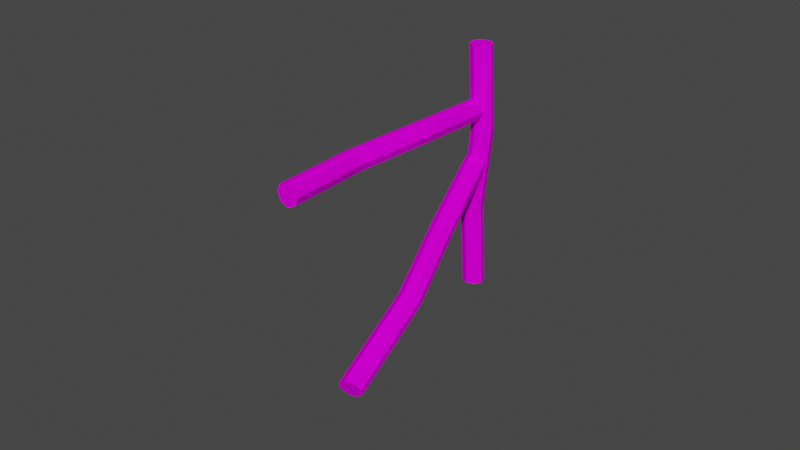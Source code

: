 # Source: Fence_Variance_2.blend  (saved by Blender 2.82.7; exported with 4.5.12 LTS)
import bpy
from mathutils import Matrix  # noqa: F401  (used for matrix-valued properties, if any)

bpy.ops.wm.read_factory_settings(use_empty=True)
scene = bpy.context.scene
scene.name = 'Scene'

# ---- collections
col_collection = bpy.data.collections.new('Collection'); scene.collection.children.link(col_collection)

# ---- images (referenced by path relative to the original .blend; pixels are not part of the script)
import os
ASSET_DIR = os.environ.get("B2B_ASSET_DIR", "")  # directory of the original .blend (textures are referenced by path, not embedded)
HERE = os.path.dirname(os.path.abspath(__file__))  # packed textures are extracted next to this script under _unpacked/

def load_image(name, relpath, width, height, colorspace="sRGB"):
    """Load a texture the original file referenced (path relative to the .blend, or extracted next to this script)."""
    p = next((c for c in (os.path.join(HERE, relpath), os.path.join(ASSET_DIR, relpath)) if relpath and os.path.exists(c)), "")
    if p:
        img = bpy.data.images.load(p, check_existing=True)
        img.name = name
    else:  # same state as the original file: an image datablock whose file is absent (Cycles renders it pink)
        img = bpy.data.images.new(name, width, height)
        img.source = "FILE"
        img.filepath = "//" + (relpath or name)
    img.colorspace_settings.name = colorspace
    return img
img_texturescom_wood_oldlog_0_4x2_4_1k_albedo_tif = load_image('TexturesCom_Wood_OldLog_0.4x2.4_1K_albedo.tif', 'TexturesCom_Wood_OldLog_0.4x2.4_1K_albedo.tif', 1024, 1024, 'sRGB')

# ---- materials (node trees are filled in below, after node groups)
mat_material = bpy.data.materials.new('Material')
mat_material.alpha_threshold = 0.0
mat_material.use_transparent_shadow = False
mat_material.line_color = (0.0, 0.0, 0.0, 1.0)

# ---- material node trees
mat_material.use_nodes = True; mat_material.node_tree.nodes.clear()
_N = mat_material.node_tree.nodes; _L = mat_material.node_tree.links
n0 = _N.new('ShaderNodeOutputMaterial'); n0.name = 'Material Output'; n0.location = (300, 300)
n1 = _N.new('ShaderNodeBsdfPrincipled'); n1.name = 'Principled BSDF'; n1.location = (10, 300)
n1.distribution = 'GGX'
n1.subsurface_method = 'BURLEY'
n1.inputs[2].default_value = 1.0
n1.inputs[3].default_value = 1.45
n1.inputs[13].default_value = 0.0
n1.inputs[27].default_value = (0.0, 0.0, 0.0, 1.0)
n1.inputs[28].default_value = 1.0
n2 = _N.new('ShaderNodeTexImage'); n2.name = 'Image Texture'; n2.location = (-280, 280)
n2.image = img_texturescom_wood_oldlog_0_4x2_4_1k_albedo_tif
_L.new(n1.outputs[0], n0.inputs[0])
_L.new(n2.outputs[0], n1.inputs[0])
n0.is_active_output = True

# ---- world
world_world = bpy.data.worlds.new('World'); scene.world = world_world
world_world.use_nodes = True; world_world.node_tree.nodes.clear()
_N = world_world.node_tree.nodes; _L = world_world.node_tree.links
n0 = _N.new('ShaderNodeOutputWorld'); n0.name = 'World Output'; n0.location = (300, 300)
n1 = _N.new('ShaderNodeBackground'); n1.name = 'Background'; n1.location = (10, 300)
n1.inputs[0].default_value = (0.05088, 0.05088, 0.05088, 1.0)
_L.new(n1.outputs[0], n0.inputs[0])
n0.is_active_output = True
world_world.color = (0.05088, 0.05088, 0.05088)
world_world.use_sun_shadow = False
world_world.sun_shadow_jitter_overblur = 0.0

# ---- meshes
me_cube_004 = bpy.data.meshes.new('Cube.004')
me_cube_004.from_pydata([(-0.3816, -1.0, -1.0), (-1.0, -0.3816, -1.0), (-0.4061, 0.03727, 1.185), (0.2123, -0.5811, 1.185), (-1.0, 0.3816, -1.0), (-0.3816, 1.0, -1.0), (0.2123, 1.419, 1.185), (-0.4061, 0.8004, 1.185), (1.0, -0.3816, -1.0), (0.3816, -1.0, -1.0), (0.9754, -0.5811, 1.185), (1.594, 0.03727, 1.185), (0.3816, 1.0, -1.0), (1.0, 0.3816, -1.0), (1.594, 0.8004, 1.185), (0.9754, 1.419, 1.185), (-0.7122, -0.8975, -0.3333), (-0.1707, -1.446, 0.3737), (-0.7891, -0.8274, 0.3737), (-1.331, -0.2791, -0.3333), (-0.1707, 0.5542, 0.3737), (-0.7122, 1.102, -0.3333), (-1.331, 0.484, -0.3333), (-0.7891, -0.06426, 0.3737), (1.211, -0.06426, 0.3737), (0.6694, 0.484, -0.3333), (0.05097, 1.102, -0.3333), (0.5925, 0.5542, 0.3737), (0.5925, -1.446, 0.3737), (0.05097, -0.8975, -0.3333), (0.6694, -0.2791, -0.3333), (1.211, -0.8274, 0.3737), (-11.51, -0.9637, -0.5416), (-11.53, -0.09072, -0.5375), (10.41, 0.9217, -1.355), (10.43, 0.04868, -1.359), (-11.76, 0.4714, -0.5758), (-12.12, 0.5093, -0.642), (9.816, 1.522, -1.459), (10.18, 1.484, -1.393), (-12.08, -1.441, -0.6513), (-11.72, -1.479, -0.585), (10.22, -0.4665, -1.402), (9.856, -0.4286, -1.469), (-12.33, -0.005899, -0.6854), (-12.31, -0.8789, -0.6896), (9.624, 0.1335, -1.507), (9.606, 1.006, -1.503), (-4.137, -0.3276, -0.8004), (3.22, -0.7568, -1.071), (3.202, 0.1162, -1.067), (-4.155, 0.5454, -0.7963), (2.611, 0.7163, -1.171), (-4.747, 1.145, -0.9008), (-4.388, 1.107, -0.8346), (2.969, 0.6783, -1.105), (2.418, -0.6719, -1.219), (-4.939, -0.2428, -0.9484), (-4.957, 0.6302, -0.9442), (2.4, 0.201, -1.215), (3.01, -1.272, -1.114), (-4.348, -0.8428, -0.8438), (-4.707, -0.8048, -0.91), (2.651, -1.234, -1.181), (5.247, 1.191, -1.218), (5.695, 0.4405, -1.216), (15.15, 6.687, 0.548), (14.7, 7.438, 0.5462), (5.559, -0.2615, -1.194), (4.892, -0.6485, -1.16), (14.34, 5.598, 0.6044), (15.01, 5.985, 0.5702), (3.89, 1.029, -1.164), (4.558, 1.416, -1.198), (14.01, 7.662, 0.5662), (13.34, 7.275, 0.6004), (4.203, -0.424, -1.14), (3.755, 0.3267, -1.142), (13.21, 6.573, 0.6226), (13.65, 5.822, 0.6244), (8.677, 3.082, -0.6357), (11.49, 5.853, -0.052), (11.94, 5.102, -0.05022), (9.126, 2.331, -0.6339), (11.14, 4.013, 0.006163), (8.322, 1.242, -0.5775), (8.99, 1.629, -0.6117), (11.81, 4.4, -0.02803), (10.0, 4.989, 0.02439), (7.186, 2.217, -0.5593), (7.634, 1.467, -0.5575), (10.45, 4.238, 0.02616), (10.8, 6.078, -0.03199), (7.989, 3.306, -0.6157), (7.321, 2.919, -0.5815), (10.14, 5.691, 0.002196)], [], [(28, 10, 3, 17), (24, 14, 11, 31), (14, 15, 6, 7, 2, 3, 10, 11), (18, 2, 7, 23), (20, 6, 15, 27), (17, 3, 2, 18), (21, 5, 4, 22), (25, 13, 12, 26), (29, 9, 8, 30), (4, 5, 12, 13, 8, 9, 0, 1), (10, 28, 31, 11), (28, 29, 30, 31), (14, 24, 27, 15), (24, 25, 26, 27), (6, 20, 23, 7), (20, 21, 22, 23), (0, 16, 19, 1), (16, 17, 18, 19), (5, 21, 26, 12), (21, 20, 27, 26), (1, 19, 22, 4), (19, 18, 23, 22), (13, 25, 30, 8), (25, 24, 31, 30), (9, 29, 16, 0), (29, 28, 17, 16), (60, 42, 35, 49), (56, 46, 43, 63), (46, 47, 38, 39, 34, 35, 42, 43), (50, 34, 39, 55), (52, 38, 47, 59), (49, 35, 34, 50), (53, 37, 36, 54), (57, 45, 44, 58), (61, 41, 40, 62), (36, 37, 44, 45, 40, 41, 32, 33), (42, 60, 63, 43), (60, 61, 62, 63), (46, 56, 59, 47), (56, 57, 58, 59), (38, 52, 55, 39), (52, 53, 54, 55), (32, 48, 51, 33), (48, 49, 50, 51), (37, 53, 58, 44), (53, 52, 59, 58), (33, 51, 54, 36), (51, 50, 55, 54), (45, 57, 62, 40), (57, 56, 63, 62), (41, 61, 48, 32), (61, 60, 49, 48), (92, 74, 67, 81), (88, 78, 75, 95), (78, 79, 70, 71, 66, 67, 74, 75), (82, 66, 71, 87), (84, 70, 79, 91), (81, 67, 66, 82), (85, 69, 68, 86), (89, 77, 76, 90), (93, 73, 72, 94), (68, 69, 76, 77, 72, 73, 64, 65), (74, 92, 95, 75), (92, 93, 94, 95), (78, 88, 91, 79), (88, 89, 90, 91), (70, 84, 87, 71), (84, 85, 86, 87), (64, 80, 83, 65), (80, 81, 82, 83), (69, 85, 90, 76), (85, 84, 91, 90), (65, 83, 86, 68), (83, 82, 87, 86), (77, 89, 94, 72), (89, 88, 95, 94), (73, 93, 80, 64), (93, 92, 81, 80)])
_uv = me_cube_004.uv_layers.new(name='UVMap')
_uv.uv.foreach_set('vector', [0.2816, 0.7366, -0.1534, 0.7366, -0.1534, 0.6219, 0.2816, 0.6219, 0.2816, 0.9829, -0.1534, 0.9829, -0.1534, 0.8681, 0.2816, 0.8681, 0.1209, 1.0, 0.04616, 1.0, 4.086e-05, 0.7238, 4.086e-05, 0.2762, 0.04616, 4.094e-05, 0.1209, 4.086e-05, 0.167, 0.2762, 0.167, 0.7238, 0.6654, 0.005341, 0.9981, 0.005341, 0.9981, 0.1187, 0.6654, 0.1187, 0.6654, 0.2485, 0.9981, 0.2485, 0.9981, 0.3619, 0.6654, 0.3619, 0.2816, 0.6219, -0.1534, 0.6219, -0.1534, 0.4903, 0.2816, 0.4903, 0.3328, 0.2485, 8.863e-05, 0.2485, 8.863e-05, 0.1187, 0.3328, 0.1187, 0.3328, 0.4917, 8.863e-05, 0.4917, 8.863e-05, 0.3619, 0.3328, 0.3619, 0.7166, 0.7366, 1.152, 0.7366, 1.152, 0.8681, 0.7166, 0.8681, 0.125, 0.5773, 0.2023, 0.5, 0.2977, 0.5, 0.375, 0.5773, 0.375, 0.6727, 0.2977, 0.75, 0.2023, 0.75, 0.125, 0.6727, -0.1534, 0.7366, 0.2816, 0.7366, 0.2816, 0.8681, -0.1534, 0.8681, 0.2816, 0.7366, 0.7166, 0.7366, 0.7166, 0.8681, 0.2816, 0.8681, 0.9981, 0.4917, 0.6654, 0.4917, 0.6654, 0.3619, 0.9981, 0.3619, 0.6654, 0.4917, 0.3328, 0.4917, 0.3328, 0.3619, 0.6654, 0.3619, 0.9981, 0.2485, 0.6654, 0.2485, 0.6654, 0.1187, 0.9981, 0.1187, 0.6654, 0.2485, 0.3328, 0.2485, 0.3328, 0.1187, 0.6654, 0.1187, 1.152, 0.6219, 0.7166, 0.6219, 0.7166, 0.4903, 1.152, 0.4903, 0.7166, 0.6219, 0.2816, 0.6219, 0.2816, 0.4903, 0.7166, 0.4903, 8.863e-05, 0.2485, 0.3328, 0.2485, 0.3328, 0.3619, 8.863e-05, 0.3619, 0.3328, 0.2485, 0.6654, 0.2485, 0.6654, 0.3619, 0.3328, 0.3619, 8.851e-05, 0.005341, 0.3328, 0.005341, 0.3328, 0.1187, 8.863e-05, 0.1187, 0.3328, 0.005341, 0.6654, 0.005341, 0.6654, 0.1187, 0.3328, 0.1187, 1.152, 0.9829, 0.7166, 0.9829, 0.7166, 0.8681, 1.152, 0.8681, 0.7166, 0.9829, 0.2816, 0.9829, 0.2816, 0.8681, 0.7166, 0.8681, 1.152, 0.7366, 0.7166, 0.7366, 0.7166, 0.6219, 1.152, 0.6219, 0.7166, 0.7366, 0.2816, 0.7366, 0.2816, 0.6219, 0.7166, 0.6219, 0.2816, 0.7366, -0.1534, 0.7366, -0.1534, 0.6219, 0.2816, 0.6219, 0.2816, 0.9829, -0.1534, 0.9829, -0.1534, 0.8681, 0.2816, 0.8681, 0.1209, 1.0, 0.04616, 1.0, 4.086e-05, 0.7238, 4.086e-05, 0.2762, 0.04616, 4.094e-05, 0.1209, 4.086e-05, 0.167, 0.2762, 0.167, 0.7238, 0.6654, 0.005341, 0.9981, 0.005341, 0.9981, 0.1187, 0.6654, 0.1187, 0.6654, 0.2485, 0.9981, 0.2485, 0.9981, 0.3619, 0.6654, 0.3619, 0.2816, 0.6219, -0.1534, 0.6219, -0.1534, 0.4903, 0.2816, 0.4903, 0.3328, 0.2485, 8.863e-05, 0.2485, 8.863e-05, 0.1187, 0.3328, 0.1187, 0.3328, 0.4917, 8.863e-05, 0.4917, 8.863e-05, 0.3619, 0.3328, 0.3619, 0.7166, 0.7366, 1.152, 0.7366, 1.152, 0.8681, 0.7166, 0.8681, 0.125, 0.5773, 0.2023, 0.5, 0.2977, 0.5, 0.375, 0.5773, 0.375, 0.6727, 0.2977, 0.75, 0.2023, 0.75, 0.125, 0.6727, -0.1534, 0.7366, 0.2816, 0.7366, 0.2816, 0.8681, -0.1534, 0.8681, 0.2816, 0.7366, 0.7166, 0.7366, 0.7166, 0.8681, 0.2816, 0.8681, 0.9981, 0.4917, 0.6654, 0.4917, 0.6654, 0.3619, 0.9981, 0.3619, 0.6654, 0.4917, 0.3328, 0.4917, 0.3328, 0.3619, 0.6654, 0.3619, 0.9981, 0.2485, 0.6654, 0.2485, 0.6654, 0.1187, 0.9981, 0.1187, 0.6654, 0.2485, 0.3328, 0.2485, 0.3328, 0.1187, 0.6654, 0.1187, 1.152, 0.6219, 0.7166, 0.6219, 0.7166, 0.4903, 1.152, 0.4903, 0.7166, 0.6219, 0.2816, 0.6219, 0.2816, 0.4903, 0.7166, 0.4903, 8.863e-05, 0.2485, 0.3328, 0.2485, 0.3328, 0.3619, 8.863e-05, 0.3619, 0.3328, 0.2485, 0.6654, 0.2485, 0.6654, 0.3619, 0.3328, 0.3619, 8.851e-05, 0.005341, 0.3328, 0.005341, 0.3328, 0.1187, 8.863e-05, 0.1187, 0.3328, 0.005341, 0.6654, 0.005341, 0.6654, 0.1187, 0.3328, 0.1187, 1.152, 0.9829, 0.7166, 0.9829, 0.7166, 0.8681, 1.152, 0.8681, 0.7166, 0.9829, 0.2816, 0.9829, 0.2816, 0.8681, 0.7166, 0.8681, 1.152, 0.7366, 0.7166, 0.7366, 0.7166, 0.6219, 1.152, 0.6219, 0.7166, 0.7366, 0.2816, 0.7366, 0.2816, 0.6219, 0.7166, 0.6219, 0.2816, 0.7366, -0.1534, 0.7366, -0.1534, 0.6219, 0.2816, 0.6219, 0.2816, 0.9829, -0.1534, 0.9829, -0.1534, 0.8681, 0.2816, 0.8681, 0.1209, 1.0, 0.04616, 1.0, 4.086e-05, 0.7238, 4.086e-05, 0.2762, 0.04616, 4.094e-05, 0.1209, 4.086e-05, 0.167, 0.2762, 0.167, 0.7238, 0.6654, 0.005341, 0.9981, 0.005341, 0.9981, 0.1187, 0.6654, 0.1187, 0.6654, 0.2485, 0.9981, 0.2485, 0.9981, 0.3619, 0.6654, 0.3619, 0.2816, 0.6219, -0.1534, 0.6219, -0.1534, 0.4903, 0.2816, 0.4903, 0.3328, 0.2485, 8.863e-05, 0.2485, 8.863e-05, 0.1187, 0.3328, 0.1187, 0.3328, 0.4917, 8.863e-05, 0.4917, 8.863e-05, 0.3619, 0.3328, 0.3619, 0.7166, 0.7366, 1.152, 0.7366, 1.152, 0.8681, 0.7166, 0.8681, 0.125, 0.5773, 0.2023, 0.5, 0.2977, 0.5, 0.375, 0.5773, 0.375, 0.6727, 0.2977, 0.75, 0.2023, 0.75, 0.125, 0.6727, -0.1534, 0.7366, 0.2816, 0.7366, 0.2816, 0.8681, -0.1534, 0.8681, 0.2816, 0.7366, 0.7166, 0.7366, 0.7166, 0.8681, 0.2816, 0.8681, 0.9981, 0.4917, 0.6654, 0.4917, 0.6654, 0.3619, 0.9981, 0.3619, 0.6654, 0.4917, 0.3328, 0.4917, 0.3328, 0.3619, 0.6654, 0.3619, 0.9981, 0.2485, 0.6654, 0.2485, 0.6654, 0.1187, 0.9981, 0.1187, 0.6654, 0.2485, 0.3328, 0.2485, 0.3328, 0.1187, 0.6654, 0.1187, 1.152, 0.6219, 0.7166, 0.6219, 0.7166, 0.4903, 1.152, 0.4903, 0.7166, 0.6219, 0.2816, 0.6219, 0.2816, 0.4903, 0.7166, 0.4903, 8.863e-05, 0.2485, 0.3328, 0.2485, 0.3328, 0.3619, 8.863e-05, 0.3619, 0.3328, 0.2485, 0.6654, 0.2485, 0.6654, 0.3619, 0.3328, 0.3619, 8.851e-05, 0.005341, 0.3328, 0.005341, 0.3328, 0.1187, 8.863e-05, 0.1187, 0.3328, 0.005341, 0.6654, 0.005341, 0.6654, 0.1187, 0.3328, 0.1187, 1.152, 0.9829, 0.7166, 0.9829, 0.7166, 0.8681, 1.152, 0.8681, 0.7166, 0.9829, 0.2816, 0.9829, 0.2816, 0.8681, 0.7166, 0.8681, 1.152, 0.7366, 0.7166, 0.7366, 0.7166, 0.6219, 1.152, 0.6219, 0.7166, 0.7366, 0.2816, 0.7366, 0.2816, 0.6219, 0.7166, 0.6219])
me_cube_004.materials.append(mat_material)
me_cube_004.use_remesh_fix_poles = True
me_cube_004.use_remesh_preserve_attributes = False
me_cube_004.use_mirror_vertex_groups = False
me_cube_004.update()

# ---- objects
ob_cube_003 = bpy.data.objects.new('Cube.003', me_cube_004)

# ---- transforms, parenting, visibility, modifiers, constraints
ob_cube_003.location = (0.2364, -0.9358, 0.7026)
ob_cube_003.rotation_euler = (3.039, -1.147, -1.216)
ob_cube_003.scale = (0.08313, 0.08313, 1.0)
ob_cube_003.lineart.crease_threshold = 0.0

# ---- collection membership
col_collection.objects.link(ob_cube_003)

# ---- scene / render settings (as saved in the file)
scene.frame_start = 1; scene.frame_end = 250; scene.frame_set(1)
scene.render.engine = 'BLENDER_EEVEE_NEXT'
scene.cycles.use_denoising = False
scene.cycles.samples = 128
scene.cycles.sampling_pattern = 'TABULATED_SOBOL'
scene.cycles.use_adaptive_sampling = False
scene.cycles.use_light_tree = False
scene.view_settings.view_transform = 'Filmic'
bpy.context.view_layer.update()

# ---- added for rendering (the .blend has no active camera and no usable light): camera, sun
cam_auto = bpy.data.cameras.new('AutoCamera')
cam_auto.lens = 50.0
cam_auto.sensor_width = 36.0
cam_auto.clip_end = 1000.0
ob_auto_camera = bpy.data.objects.new('AutoCamera', cam_auto)
scene.collection.objects.link(ob_auto_camera)
ob_auto_camera.location = (4.59799, -6.45816, 4.58864)
ob_auto_camera.rotation_euler = (1.09748, -7.21219e-08, 0.694738)
scene.camera = ob_auto_camera
light_auto_sun = bpy.data.lights.new('AutoSun', 'SUN')
light_auto_sun.energy = 3.0
light_auto_sun.angle = 0.0523599
ob_auto_sun = bpy.data.objects.new('AutoSun', light_auto_sun)
scene.collection.objects.link(ob_auto_sun)
ob_auto_sun.rotation_euler = (0.872665, 0.174533, 0.523599)
bpy.context.view_layer.update()
